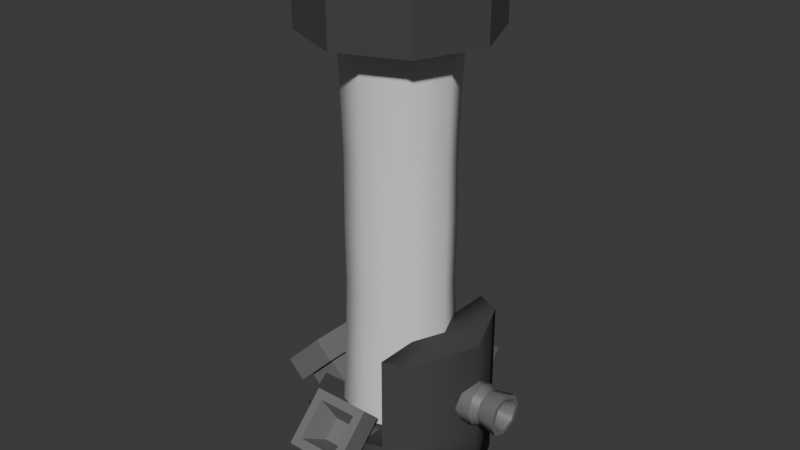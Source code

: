 # Source: MineralBin.blend  (saved by Blender 4.1.23; exported with 4.5.12 LTS)
import bpy
from mathutils import Matrix  # noqa: F401  (used for matrix-valued properties, if any)

bpy.ops.wm.read_factory_settings(use_empty=True)
scene = bpy.context.scene
scene.name = 'Scene'

# ---- collections
col_collection = bpy.data.collections.new('Collection'); scene.collection.children.link(col_collection)

# ---- materials (node trees are filled in below, after node groups)
mat_glass = bpy.data.materials.new('Glass')
mat_glass.use_transparent_shadow = False
mat_base = bpy.data.materials.new('Base')
mat_base.use_transparent_shadow = False
mat_metal = bpy.data.materials.new('Metal')
mat_metal.alpha_threshold = 0.0
mat_metal.use_transparent_shadow = False
mat_metal.roughness = 0.5
mat_metal.line_color = (0.0, 0.0, 0.0, 1.0)

# ---- material node trees
mat_glass.use_nodes = True; mat_glass.node_tree.nodes.clear()
_N = mat_glass.node_tree.nodes; _L = mat_glass.node_tree.links
n0 = _N.new('ShaderNodeBsdfPrincipled'); n0.name = 'Principled BSDF'; n0.location = (10, 300)
n1 = _N.new('ShaderNodeOutputMaterial'); n1.name = 'Material Output'; n1.location = (300, 300)
_L.new(n0.outputs[0], n1.inputs[0])
n1.is_active_output = True
mat_base.use_nodes = True; mat_base.node_tree.nodes.clear()
_N = mat_base.node_tree.nodes; _L = mat_base.node_tree.links
n0 = _N.new('ShaderNodeBsdfPrincipled'); n0.name = 'Principled BSDF'; n0.location = (10, 300)
n0.inputs[0].default_value = (0.05554, 0.05554, 0.05554, 1.0)
n0.inputs[2].default_value = 1.0
n1 = _N.new('ShaderNodeOutputMaterial'); n1.name = 'Material Output'; n1.location = (300, 300)
_L.new(n0.outputs[0], n1.inputs[0])
n1.is_active_output = True
mat_metal.use_nodes = True; mat_metal.node_tree.nodes.clear()
_N = mat_metal.node_tree.nodes; _L = mat_metal.node_tree.links
n0 = _N.new('ShaderNodeOutputMaterial'); n0.name = 'Material Output'; n0.location = (300, 300)
n1 = _N.new('ShaderNodeBsdfPrincipled'); n1.name = 'Principled BSDF'; n1.location = (10, 300)
n1.inputs[0].default_value = (0.1697, 0.1697, 0.1697, 1.0)
n1.inputs[3].default_value = 1.45
_L.new(n1.outputs[0], n0.inputs[0])
n0.is_active_output = True

# ---- world
world_world = bpy.data.worlds.new('World'); scene.world = world_world
world_world.use_nodes = True; world_world.node_tree.nodes.clear()
_N = world_world.node_tree.nodes; _L = world_world.node_tree.links
n0 = _N.new('ShaderNodeOutputWorld'); n0.name = 'World Output'; n0.location = (300, 300)
n1 = _N.new('ShaderNodeBackground'); n1.name = 'Background'; n1.location = (10, 300)
n1.inputs[0].default_value = (0.05088, 0.05088, 0.05088, 1.0)
_L.new(n1.outputs[0], n0.inputs[0])
n0.is_active_output = True
world_world.color = (0.05088, 0.05088, 0.05088)
world_world.use_sun_shadow = False
world_world.sun_shadow_jitter_overblur = 0.0

# ---- meshes
me_cylinder_004 = bpy.data.meshes.new('Cylinder.004')
me_cylinder_004.from_pydata([(-1.303e-12, 0.9998, -0.004726), (-1.303e-12, 0.9998, 5.605), (0.707, 0.707, -0.004726), (0.707, 0.707, 5.605), (0.9998, 0.0, -0.004726), (0.9998, 0.0, 5.605), (0.707, -0.707, -0.004726), (0.707, -0.707, 5.605), (-1.303e-12, -0.9998, -0.004726), (-1.303e-12, -0.9998, 5.605), (-0.707, -0.707, -0.004726), (-0.707, -0.707, 5.605), (-0.9998, 0.0, -0.004726), (-0.9998, 0.0, 5.605), (-0.707, 0.707, -0.004726), (-0.707, 0.707, 5.605), (-4.191e-10, 0.9438, 0.9302), (-1.21e-09, 0.9066, 1.865), (-1.734e-09, 0.9181, 2.8), (-1.21e-09, 0.9066, 3.735), (-4.191e-10, 0.9438, 4.67), (0.6673, 0.6673, 4.67), (0.6411, 0.6411, 3.735), (0.6492, 0.6492, 2.8), (0.6411, 0.6411, 1.865), (0.6673, 0.6673, 0.9302), (0.9438, 0.0, 4.67), (0.9066, 0.0, 3.735), (0.9181, 0.0, 2.8), (0.9066, 0.0, 1.865), (0.9438, 0.0, 0.9302), (0.6673, -0.6673, 4.67), (0.6411, -0.6411, 3.735), (0.6492, -0.6492, 2.8), (0.6411, -0.6411, 1.865), (0.6673, -0.6673, 0.9302), (-4.191e-10, -0.9438, 4.67), (-1.21e-09, -0.9066, 3.735), (-1.734e-09, -0.9181, 2.8), (-1.21e-09, -0.9066, 1.865), (-4.191e-10, -0.9438, 0.9302), (-0.6673, -0.6673, 4.67), (-0.6411, -0.6411, 3.735), (-0.6492, -0.6492, 2.8), (-0.6411, -0.6411, 1.865), (-0.6673, -0.6673, 0.9302), (-0.9438, 0.0, 4.67), (-0.9066, 0.0, 3.735), (-0.9181, 0.0, 2.8), (-0.9066, 0.0, 1.865), (-0.9438, 0.0, 0.9302), (-0.6673, 0.6673, 4.67), (-0.6411, 0.6411, 3.735), (-0.6492, 0.6492, 2.8), (-0.6411, 0.6411, 1.865), (-0.6673, 0.6673, 0.9302)], [], [(20, 1, 3, 21), (21, 3, 5, 26), (26, 5, 7, 31), (31, 7, 9, 36), (36, 9, 11, 41), (41, 11, 13, 46), (3, 1, 15, 13, 11, 9, 7, 5), (46, 13, 15, 51), (51, 15, 1, 20), (0, 2, 4, 6, 8, 10, 12, 14), (14, 55, 16, 0), (55, 54, 17, 16), (54, 53, 18, 17), (53, 52, 19, 18), (52, 51, 20, 19), (12, 50, 55, 14), (50, 49, 54, 55), (49, 48, 53, 54), (48, 47, 52, 53), (47, 46, 51, 52), (10, 45, 50, 12), (45, 44, 49, 50), (44, 43, 48, 49), (43, 42, 47, 48), (42, 41, 46, 47), (8, 40, 45, 10), (40, 39, 44, 45), (39, 38, 43, 44), (38, 37, 42, 43), (37, 36, 41, 42), (6, 35, 40, 8), (35, 34, 39, 40), (34, 33, 38, 39), (33, 32, 37, 38), (32, 31, 36, 37), (4, 30, 35, 6), (30, 29, 34, 35), (29, 28, 33, 34), (28, 27, 32, 33), (27, 26, 31, 32), (2, 25, 30, 4), (25, 24, 29, 30), (24, 23, 28, 29), (23, 22, 27, 28), (22, 21, 26, 27), (0, 16, 25, 2), (16, 17, 24, 25), (17, 18, 23, 24), (18, 19, 22, 23), (19, 20, 21, 22)])
me_cylinder_004.polygons.foreach_set('use_smooth', [True] * 50)
_k = set([(0, 2), (0, 14), (1, 3), (1, 15), (2, 4), (3, 5), (4, 6), (5, 7), (6, 8), (7, 9), (8, 10), (9, 11), (10, 12), (11, 13), (12, 14), (13, 15)])
me_cylinder_004.attributes.new('sharp_edge', 'BOOLEAN', 'EDGE').data.foreach_set('value', [ (min(e.vertices), max(e.vertices)) in _k for e in me_cylinder_004.edges])
_uv = me_cylinder_004.uv_layers.new(name='UVMap')
_uv.uv.foreach_set('vector', [1.0, 0.9167, 1.0, 1.0, 0.875, 1.0, 0.875, 0.9167, 0.875, 0.9167, 0.875, 1.0, 0.75, 1.0, 0.75, 0.9167, 0.75, 0.9167, 0.75, 1.0, 0.625, 1.0, 0.625, 0.9167, 0.625, 0.9167, 0.625, 1.0, 0.5, 1.0, 0.5, 0.9167, 0.5, 0.9167, 0.5, 1.0, 0.375, 1.0, 0.375, 0.9167, 0.375, 0.9167, 0.375, 1.0, 0.25, 1.0, 0.25, 0.9167, 0.4197, 0.4197, 0.25, 0.49, 0.08029, 0.4197, 0.01, 0.25, 0.08029, 0.08029, 0.25, 0.01, 0.4197, 0.08029, 0.49, 0.25, 0.25, 0.9167, 0.25, 1.0, 0.125, 1.0, 0.125, 0.9167, 0.125, 0.9167, 0.125, 1.0, 0.0, 1.0, 0.0, 0.9167, 0.75, 0.49, 0.9197, 0.4197, 0.99, 0.25, 0.9197, 0.08029, 0.75, 0.01, 0.5803, 0.08029, 0.51, 0.25, 0.5803, 0.4197, 0.125, 0.5, 0.125, 0.5833, 0.0, 0.5833, 0.0, 0.5, 0.125, 0.5833, 0.125, 0.6667, 0.0, 0.6667, 0.0, 0.5833, 0.125, 0.6667, 0.125, 0.75, 0.0, 0.75, 0.0, 0.6667, 0.125, 0.75, 0.125, 0.8333, 0.0, 0.8333, 0.0, 0.75, 0.125, 0.8333, 0.125, 0.9167, 0.0, 0.9167, 0.0, 0.8333, 0.25, 0.5, 0.25, 0.5833, 0.125, 0.5833, 0.125, 0.5, 0.25, 0.5833, 0.25, 0.6667, 0.125, 0.6667, 0.125, 0.5833, 0.25, 0.6667, 0.25, 0.75, 0.125, 0.75, 0.125, 0.6667, 0.25, 0.75, 0.25, 0.8333, 0.125, 0.8333, 0.125, 0.75, 0.25, 0.8333, 0.25, 0.9167, 0.125, 0.9167, 0.125, 0.8333, 0.375, 0.5, 0.375, 0.5833, 0.25, 0.5833, 0.25, 0.5, 0.375, 0.5833, 0.375, 0.6667, 0.25, 0.6667, 0.25, 0.5833, 0.375, 0.6667, 0.375, 0.75, 0.25, 0.75, 0.25, 0.6667, 0.375, 0.75, 0.375, 0.8333, 0.25, 0.8333, 0.25, 0.75, 0.375, 0.8333, 0.375, 0.9167, 0.25, 0.9167, 0.25, 0.8333, 0.5, 0.5, 0.5, 0.5833, 0.375, 0.5833, 0.375, 0.5, 0.5, 0.5833, 0.5, 0.6667, 0.375, 0.6667, 0.375, 0.5833, 0.5, 0.6667, 0.5, 0.75, 0.375, 0.75, 0.375, 0.6667, 0.5, 0.75, 0.5, 0.8333, 0.375, 0.8333, 0.375, 0.75, 0.5, 0.8333, 0.5, 0.9167, 0.375, 0.9167, 0.375, 0.8333, 0.625, 0.5, 0.625, 0.5833, 0.5, 0.5833, 0.5, 0.5, 0.625, 0.5833, 0.625, 0.6667, 0.5, 0.6667, 0.5, 0.5833, 0.625, 0.6667, 0.625, 0.75, 0.5, 0.75, 0.5, 0.6667, 0.625, 0.75, 0.625, 0.8333, 0.5, 0.8333, 0.5, 0.75, 0.625, 0.8333, 0.625, 0.9167, 0.5, 0.9167, 0.5, 0.8333, 0.75, 0.5, 0.75, 0.5833, 0.625, 0.5833, 0.625, 0.5, 0.75, 0.5833, 0.75, 0.6667, 0.625, 0.6667, 0.625, 0.5833, 0.75, 0.6667, 0.75, 0.75, 0.625, 0.75, 0.625, 0.6667, 0.75, 0.75, 0.75, 0.8333, 0.625, 0.8333, 0.625, 0.75, 0.75, 0.8333, 0.75, 0.9167, 0.625, 0.9167, 0.625, 0.8333, 0.875, 0.5, 0.875, 0.5833, 0.75, 0.5833, 0.75, 0.5, 0.875, 0.5833, 0.875, 0.6667, 0.75, 0.6667, 0.75, 0.5833, 0.875, 0.6667, 0.875, 0.75, 0.75, 0.75, 0.75, 0.6667, 0.875, 0.75, 0.875, 0.8333, 0.75, 0.8333, 0.75, 0.75, 0.875, 0.8333, 0.875, 0.9167, 0.75, 0.9167, 0.75, 0.8333, 1.0, 0.5, 1.0, 0.5833, 0.875, 0.5833, 0.875, 0.5, 1.0, 0.5833, 1.0, 0.6667, 0.875, 0.6667, 0.875, 0.5833, 1.0, 0.6667, 1.0, 0.75, 0.875, 0.75, 0.875, 0.6667, 1.0, 0.75, 1.0, 0.8333, 0.875, 0.8333, 0.875, 0.75, 1.0, 0.8333, 1.0, 0.9167, 0.875, 0.9167, 0.875, 0.8333])
me_cylinder_004.materials.append(mat_glass)
me_cylinder_004.update()
me_cylinder_004.normals_split_custom_set([tuple(v) for v in zip(*[iter([-3.072e-08, 0.9988, -0.04992, -6.25e-08, 0.9982, -0.05987, 0.7058, 0.7058, -0.05987, 0.7062, 0.7062, -0.04992, 0.7062, 0.7062, -0.04992, 0.7058, 0.7058, -0.05987, 0.9982, -2.083e-08, -0.05987, 0.9988, -2.048e-08, -0.04992, 0.9988, -2.048e-08, -0.04992, 0.9982, -2.083e-08, -0.05987, 0.7058, -0.7058, -0.05987, 0.7062, -0.7062, -0.04992, 0.7062, -0.7062, -0.04992, 0.7058, -0.7058, -0.05987, 8.334e-08, -0.9982, -0.05987, 4.097e-08, -0.9988, -0.04992, 4.097e-08, -0.9988, -0.04992, 8.334e-08, -0.9982, -0.05987, -0.7058, -0.7058, -0.05987, -0.7062, -0.7062, -0.04992, -0.7062, -0.7062, -0.04992, -0.7058, -0.7058, -0.05987, -0.9982, 2.083e-08, -0.05987, -0.9988, 2.048e-08, -0.04992, 8.432e-08, 0.0, 1.0, 8.432e-08, 0.0, 1.0, 8.432e-08, 0.0, 1.0, 8.432e-08, 0.0, 1.0, 8.432e-08, 0.0, 1.0, 8.432e-08, 0.0, 1.0, 8.432e-08, 0.0, 1.0, 8.432e-08, 0.0, 1.0, -0.9988, 2.048e-08, -0.04992, -0.9982, 2.083e-08, -0.05987, -0.7058, 0.7058, -0.05987, -0.7062, 0.7062, -0.04992, -0.7062, 0.7062, -0.04992, -0.7058, 0.7058, -0.05987, -6.25e-08, 0.9982, -0.05987, -3.072e-08, 0.9988, -0.04992, 0.0, 0.0, -1.0, 0.0, 0.0, -1.0, 0.0, 0.0, -1.0, 0.0, 0.0, -1.0, 0.0, 0.0, -1.0, 0.0, 0.0, -1.0, 0.0, 0.0, -1.0, 0.0, 0.0, -1.0, -0.7058, 0.7058, 0.05987, -0.7062, 0.7062, 0.04992, 0.0, 0.9988, 0.04992, 0.0, 0.9982, 0.05987, -0.7062, 0.7062, 0.04992, -0.707, 0.707, 0.01377, 0.0, 0.9999, 0.01377, 0.0, 0.9988, 0.04992, -0.707, 0.707, 0.01377, -0.7071, 0.7071, 3.573e-08, 4.12e-08, 1.0, 6.405e-08, 0.0, 0.9999, 0.01377, -0.7071, 0.7071, 3.573e-08, -0.707, 0.707, -0.01377, -1.021e-08, 0.9999, -0.01377, 4.12e-08, 1.0, 6.405e-08, -0.707, 0.707, -0.01377, -0.7062, 0.7062, -0.04992, -3.072e-08, 0.9988, -0.04992, -1.021e-08, 0.9999, -0.01377, -0.9982, 0.0, 0.05987, -0.9988, 0.0, 0.04992, -0.7062, 0.7062, 0.04992, -0.7058, 0.7058, 0.05987, -0.9988, 0.0, 0.04992, -0.9999, 0.0, 0.01377, -0.707, 0.707, 0.01377, -0.7062, 0.7062, 0.04992, -0.9999, 0.0, 0.01377, -1.0, 0.0, 1.287e-09, -0.7071, 0.7071, 3.573e-08, -0.707, 0.707, 0.01377, -1.0, 0.0, 1.287e-09, -0.9999, 1.021e-08, -0.01377, -0.707, 0.707, -0.01377, -0.7071, 0.7071, 3.573e-08, -0.9999, 1.021e-08, -0.01377, -0.9988, 2.048e-08, -0.04992, -0.7062, 0.7062, -0.04992, -0.707, 0.707, -0.01377, -0.7058, -0.7058, 0.05987, -0.7062, -0.7062, 0.04992, -0.9988, 0.0, 0.04992, -0.9982, 0.0, 0.05987, -0.7062, -0.7062, 0.04992, -0.707, -0.707, 0.01377, -0.9999, 0.0, 0.01377, -0.9988, 0.0, 0.04992, -0.707, -0.707, 0.01377, -0.7071, -0.7071, 3.219e-10, -1.0, 0.0, 1.287e-09, -0.9999, 0.0, 0.01377, -0.7071, -0.7071, 3.219e-10, -0.707, -0.707, -0.01377, -0.9999, 1.021e-08, -0.01377, -1.0, 0.0, 1.287e-09, -0.707, -0.707, -0.01377, -0.7062, -0.7062, -0.04992, -0.9988, 2.048e-08, -0.04992, -0.9999, 1.021e-08, -0.01377, 0.0, -0.9982, 0.05987, 0.0, -0.9988, 0.04992, -0.7062, -0.7062, 0.04992, -0.7058, -0.7058, 0.05987, 0.0, -0.9988, 0.04992, 0.0, -0.9999, 0.01377, -0.707, -0.707, 0.01377, -0.7062, -0.7062, 0.04992, 0.0, -0.9999, 0.01377, -1.03e-08, -1.0, 1.223e-08, -0.7071, -0.7071, 3.219e-10, -0.707, -0.707, 0.01377, -1.03e-08, -1.0, 1.223e-08, -2.041e-08, -0.9999, -0.01377, -0.707, -0.707, -0.01377, -0.7071, -0.7071, 3.219e-10, -2.041e-08, -0.9999, -0.01377, 4.097e-08, -0.9988, -0.04992, -0.7062, -0.7062, -0.04992, -0.707, -0.707, -0.01377, 0.7058, -0.7058, 0.05987, 0.7062, -0.7062, 0.04992, 0.0, -0.9988, 0.04992, 0.0, -0.9982, 0.05987, 0.7062, -0.7062, 0.04992, 0.707, -0.707, 0.01377, 0.0, -0.9999, 0.01377, 0.0, -0.9988, 0.04992, 0.707, -0.707, 0.01377, 0.7071, -0.7071, 1.255e-08, -1.03e-08, -1.0, 1.223e-08, 0.0, -0.9999, 0.01377, 0.7071, -0.7071, 1.255e-08, 0.707, -0.707, -0.01377, -2.041e-08, -0.9999, -0.01377, -1.03e-08, -1.0, 1.223e-08, 0.707, -0.707, -0.01377, 0.7062, -0.7062, -0.04992, 4.097e-08, -0.9988, -0.04992, -2.041e-08, -0.9999, -0.01377, 0.9982, 0.0, 0.05987, 0.9988, 0.0, 0.04992, 0.7062, -0.7062, 0.04992, 0.7058, -0.7058, 0.05987, 0.9988, 0.0, 0.04992, 0.9999, 0.0, 0.01377, 0.707, -0.707, 0.01377, 0.7062, -0.7062, 0.04992, 0.9999, 0.0, 0.01377, 1.0, 0.0, 1.287e-09, 0.7071, -0.7071, 1.255e-08, 0.707, -0.707, 0.01377, 1.0, 0.0, 1.287e-09, 0.9999, -1.021e-08, -0.01377, 0.707, -0.707, -0.01377, 0.7071, -0.7071, 1.255e-08, 0.9999, -1.021e-08, -0.01377, 0.9988, -2.048e-08, -0.04992, 0.7062, -0.7062, -0.04992, 0.707, -0.707, -0.01377, 0.7058, 0.7058, 0.05987, 0.7062, 0.7062, 0.04992, 0.9988, 0.0, 0.04992, 0.9982, 0.0, 0.05987, 0.7062, 0.7062, 0.04992, 0.707, 0.707, 0.01377, 0.9999, 0.0, 0.01377, 0.9988, 0.0, 0.04992, 0.707, 0.707, 0.01377, 0.7071, 0.7071, 2.35e-08, 1.0, 0.0, 1.287e-09, 0.9999, 0.0, 0.01377, 0.7071, 0.7071, 2.35e-08, 0.707, 0.707, -0.01377, 0.9999, -1.021e-08, -0.01377, 1.0, 0.0, 1.287e-09, 0.707, 0.707, -0.01377, 0.7062, 0.7062, -0.04992, 0.9988, -2.048e-08, -0.04992, 0.9999, -1.021e-08, -0.01377, 0.0, 0.9982, 0.05987, 0.0, 0.9988, 0.04992, 0.7062, 0.7062, 0.04992, 0.7058, 0.7058, 0.05987, 0.0, 0.9988, 0.04992, 0.0, 0.9999, 0.01377, 0.707, 0.707, 0.01377, 0.7062, 0.7062, 0.04992, 0.0, 0.9999, 0.01377, 4.12e-08, 1.0, 6.405e-08, 0.7071, 0.7071, 2.35e-08, 0.707, 0.707, 0.01377, 4.12e-08, 1.0, 6.405e-08, -1.021e-08, 0.9999, -0.01377, 0.707, 0.707, -0.01377, 0.7071, 0.7071, 2.35e-08, -1.021e-08, 0.9999, -0.01377, -3.072e-08, 0.9988, -0.04992, 0.7062, 0.7062, -0.04992, 0.707, 0.707, -0.01377])] * 3)])
me_cylinder_005 = bpy.data.meshes.new('Cylinder.005')
me_cylinder_005.from_pydata([(2.235e-09, 1.3, 0.0), (2.235e-09, 1.3, 1.0), (0.9192, 0.9192, 0.0), (0.9192, 0.9192, 1.0), (1.3, 0.0, 0.0), (1.3, 0.0, 1.0), (0.9192, -0.9192, 0.0), (0.9192, -0.9192, 1.0), (2.235e-09, -1.3, 0.0), (2.235e-09, -1.3, 1.0), (-0.9192, -0.9192, 0.0), (-0.9192, -0.9192, 1.0), (-1.3, 0.0, 0.0), (-1.3, 0.0, 1.0), (-0.9192, 0.9192, 0.0), (-0.9192, 0.9192, 1.0), (2.235e-09, 3.66e-05, 1.0), (-0.9192, 5.084e-05, 1.0), (0.56, 1.068, 0.0), (0.56, 1.068, 1.0), (0.56, -1.068, 0.0), (0.56, -1.068, 1.0), (0.56, 3.823e-05, 1.0), (1.3, 0.0, 2.343), (0.9192, 0.9192, 2.343), (0.9192, -0.9192, 2.343), (0.56, -1.068, 2.343), (0.9192, 3.928e-05, 2.343), (0.56, 1.068, 2.343), (0.56, 3.823e-05, 2.343)], [], [(18, 19, 3, 2), (2, 3, 5, 4), (4, 5, 7, 6), (20, 21, 9, 8), (8, 9, 11, 10), (10, 11, 13, 12), (11, 9, 16, 17), (12, 13, 15, 14), (14, 15, 1, 0), (18, 2, 4, 6, 20), (13, 17, 15), (19, 1, 16, 22), (19, 22, 29, 28), (17, 13, 11), (17, 16, 1, 15), (22, 16, 9, 21), (21, 7, 25, 26), (3, 19, 28, 24), (22, 21, 26, 29), (0, 18, 20, 8, 10, 12, 14), (6, 7, 21, 20), (0, 1, 19, 18), (23, 27, 25), (27, 23, 24), (27, 29, 26, 25), (24, 28, 29, 27), (5, 3, 24, 23), (7, 5, 23, 25)])
me_cylinder_005.polygons.foreach_set('use_smooth', [True] * 28)
_k = set([(1, 15), (1, 19), (9, 11), (9, 21), (11, 13), (13, 15), (19, 28), (21, 26), (23, 24), (23, 25), (24, 28), (25, 26)])
me_cylinder_005.attributes.new('sharp_edge', 'BOOLEAN', 'EDGE').data.foreach_set('value', [ (min(e.vertices), max(e.vertices)) in _k for e in me_cylinder_005.edges])
_uv = me_cylinder_005.uv_layers.new(name='UVMap')
_uv.uv.foreach_set('vector', [0.9238, 0.5, 0.9238, 1.0, 0.875, 1.0, 0.875, 0.5, 0.875, 0.5, 0.875, 1.0, 0.75, 1.0, 0.75, 0.5, 0.75, 0.5, 0.75, 1.0, 0.625, 1.0, 0.625, 0.5, 0.5762, 0.5, 0.5762, 1.0, 0.5, 1.0, 0.5, 0.5, 0.5, 0.5, 0.5, 1.0, 0.375, 1.0, 0.375, 0.5, 0.375, 0.5, 0.375, 1.0, 0.25, 1.0, 0.25, 0.5, 0.375, 1.0, 0.5, 1.0, 0.25, 1.0, 0.25, 1.0, 0.25, 0.5, 0.25, 1.0, 0.125, 1.0, 0.125, 0.5, 0.125, 0.5, 0.125, 1.0, 0.0, 1.0, 0.0, 0.5, 0.8534, 0.4472, 0.9197, 0.4197, 0.99, 0.25, 0.9197, 0.08029, 0.8534, 0.05283, 0.25, 1.0, 0.25, 1.0, 0.125, 1.0, 0.5331, 1.0, 0.0, 1.0, 0.25, 1.0, 0.5546, 1.0, 0.5331, 1.0, 0.5546, 1.0, 0.5546, 1.0, 0.5331, 1.0, 0.25, 1.0, 0.25, 1.0, 0.375, 1.0, 0.25, 1.0, 0.25, 1.0, 0.0, 1.0, 0.125, 1.0, 0.5546, 1.0, 0.25, 1.0, 0.5, 1.0, 0.5762, 1.0, 0.5762, 1.0, 0.625, 1.0, 0.625, 1.0, 0.5762, 1.0, 0.875, 1.0, 0.9238, 1.0, 0.9238, 1.0, 0.875, 1.0, 0.5546, 1.0, 0.5762, 1.0, 0.5762, 1.0, 0.5546, 1.0, 0.75, 0.49, 0.8534, 0.4472, 0.8534, 0.05283, 0.75, 0.01, 0.5803, 0.08029, 0.51, 0.25, 0.5803, 0.4197, 0.625, 0.5, 0.625, 1.0, 0.5762, 1.0, 0.5762, 0.5, 1.0, 0.5, 1.0, 1.0, 0.9238, 1.0, 0.9238, 0.5, 0.75, 1.0, 0.75, 1.0, 0.625, 1.0, 0.75, 1.0, 0.75, 1.0, 0.875, 1.0, 0.75, 1.0, 0.5546, 1.0, 0.5762, 1.0, 0.625, 1.0, 0.875, 1.0, 0.5331, 1.0, 0.5546, 1.0, 0.75, 1.0, 0.75, 1.0, 0.875, 1.0, 0.875, 1.0, 0.75, 1.0, 0.625, 1.0, 0.75, 1.0, 0.75, 1.0, 0.625, 1.0])
me_cylinder_005.materials.append(mat_base)
me_cylinder_005.update()
me_cylinder_005.normals_split_custom_set([tuple(v) for v in zip(*[iter([0.2706, 0.6533, -0.7071, 0.3827, 0.9239, 0.0, 0.7071, 0.7071, 0.0, 0.549, 0.549, -0.6303, 0.549, 0.549, -0.6303, 0.7071, 0.7071, 0.0, 1.0, 0.0, 0.0, 0.7764, 0.0, -0.6303, 0.7764, 0.0, -0.6303, 1.0, 0.0, 0.0, 0.7071, -0.7071, 0.0, 0.549, -0.549, -0.6303, 0.2706, -0.6533, -0.7071, 0.3827, -0.9239, 0.0, 2.054e-08, -1.0, 0.0, 1.594e-08, -0.7764, -0.6303, 1.594e-08, -0.7764, -0.6303, 2.054e-08, -1.0, 0.0, -0.7071, -0.7071, 0.0, -0.549, -0.549, -0.6303, -0.549, -0.549, -0.6303, -0.7071, -0.7071, 0.0, -1.0, 0.0, 0.0, -0.7764, 0.0, -0.6303, 4.87e-08, 0.0, 1.0, 2.922e-08, 0.0, 1.0, 2.774e-08, 0.0, 1.0, 1.461e-08, 0.0, 1.0, -0.7764, 0.0, -0.6303, -1.0, 0.0, 0.0, -0.7071, 0.7071, 0.0, -0.549, 0.549, -0.6303, -0.549, 0.549, -0.6303, -0.7071, 0.7071, 0.0, 2.054e-08, 1.0, 0.0, 1.594e-08, 0.7764, -0.6303, 0.2706, 0.6533, -0.7071, 0.549, 0.549, -0.6303, 0.7764, 0.0, -0.6303, 0.549, -0.549, -0.6303, 0.2706, -0.6533, -0.7071, 0.0, 0.0, 1.0, 1.461e-08, 0.0, 1.0, 0.0, 0.0, 1.0, -0.6247, 0.0, 0.7809, 2.626e-08, 0.0, 1.0, 2.774e-08, 0.0, 1.0, -0.7071, 0.0, 0.7071, -0.6247, 0.0, 0.7809, -0.7071, 0.0, 0.7071, -0.7071, 0.0, 0.7071, -0.8, 0.0, 0.6, 1.461e-08, 0.0, 1.0, 0.0, 0.0, 1.0, 4.87e-08, 0.0, 1.0, 1.461e-08, 0.0, 1.0, 2.774e-08, 0.0, 1.0, 2.626e-08, 0.0, 1.0, 0.0, 0.0, 1.0, -0.7071, 0.0, 0.7071, 2.774e-08, 0.0, 1.0, 2.922e-08, 0.0, 1.0, -0.6247, 0.0, 0.7809, 0.3827, -0.9239, 0.0, 0.7071, -0.7071, 0.0, 0.7071, -0.7071, 0.0, 0.3827, -0.9239, 0.0, 0.7071, 0.7071, 0.0, 0.3827, 0.9239, 0.0, 0.3827, 0.9239, 0.0, 0.7071, 0.7071, 0.0, -0.7071, 0.0, 0.7071, -0.6247, 0.0, 0.7809, -0.8, 0.0, 0.6, -0.7071, 0.0, 0.7071, 1.594e-08, 0.7764, -0.6303, 0.2706, 0.6533, -0.7071, 0.2706, -0.6533, -0.7071, 1.594e-08, -0.7764, -0.6303, -0.549, -0.549, -0.6303, -0.7764, 0.0, -0.6303, -0.549, 0.549, -0.6303, 0.549, -0.549, -0.6303, 0.7071, -0.7071, 0.0, 0.3827, -0.9239, 0.0, 0.2706, -0.6533, -0.7071, 1.594e-08, 0.7764, -0.6303, 2.054e-08, 1.0, 0.0, 0.3827, 0.9239, 0.0, 0.2706, 0.6533, -0.7071, 0.0, 0.0, 1.0, -4.984e-08, 0.0, 1.0, 0.0, 0.0, 1.0, -4.984e-08, 0.0, 1.0, 0.0, 0.0, 1.0, -1.661e-07, 0.0, 1.0, -4.984e-08, 0.0, 1.0, -0.7071, 0.0, 0.7071, -0.8, 0.0, 0.6, 0.0, 0.0, 1.0, -1.661e-07, 0.0, 1.0, -0.8, 0.0, 0.6, -0.7071, 0.0, 0.7071, -4.984e-08, 0.0, 1.0, 1.0, 0.0, 0.0, 0.7071, 0.7071, 0.0, 0.7071, 0.7071, 0.0, 1.0, 0.0, 0.0, 0.7071, -0.7071, 0.0, 1.0, 0.0, 0.0, 1.0, 0.0, 0.0, 0.7071, -0.7071, 0.0])] * 3)])
me_cylinder_006 = bpy.data.meshes.new('Cylinder.006')
me_cylinder_006.from_pydata([(2.235e-09, 1.3, 0.0), (2.235e-09, 1.3, 1.0), (0.9192, 0.9192, 0.0), (0.9192, 0.9192, 1.0), (1.3, 0.0, 0.0), (1.3, 0.0, 1.0), (0.9192, -0.9192, 0.0), (0.9192, -0.9192, 1.0), (2.235e-09, -1.3, 0.0), (2.235e-09, -1.3, 1.0), (-0.9192, -0.9192, 0.0), (-0.9192, -0.9192, 1.0), (-1.3, 0.0, 0.0), (-1.3, 0.0, 1.0), (-0.9192, 0.9192, 0.0), (-0.9192, 0.9192, 1.0)], [], [(0, 1, 3, 2), (2, 3, 5, 4), (4, 5, 7, 6), (6, 7, 9, 8), (8, 9, 11, 10), (10, 11, 13, 12), (3, 1, 15, 13, 11, 9, 7, 5), (12, 13, 15, 14), (14, 15, 1, 0), (0, 2, 4, 6, 8, 10, 12, 14)])
_uv = me_cylinder_006.uv_layers.new(name='UVMap')
_uv.uv.foreach_set('vector', [1.0, 0.5, 1.0, 1.0, 0.875, 1.0, 0.875, 0.5, 0.875, 0.5, 0.875, 1.0, 0.75, 1.0, 0.75, 0.5, 0.75, 0.5, 0.75, 1.0, 0.625, 1.0, 0.625, 0.5, 0.625, 0.5, 0.625, 1.0, 0.5, 1.0, 0.5, 0.5, 0.5, 0.5, 0.5, 1.0, 0.375, 1.0, 0.375, 0.5, 0.375, 0.5, 0.375, 1.0, 0.25, 1.0, 0.25, 0.5, 0.4197, 0.4197, 0.25, 0.49, 0.08029, 0.4197, 0.01, 0.25, 0.08029, 0.08029, 0.25, 0.01, 0.4197, 0.08029, 0.49, 0.25, 0.25, 0.5, 0.25, 1.0, 0.125, 1.0, 0.125, 0.5, 0.125, 0.5, 0.125, 1.0, 0.0, 1.0, 0.0, 0.5, 0.75, 0.49, 0.9197, 0.4197, 0.99, 0.25, 0.9197, 0.08029, 0.75, 0.01, 0.5803, 0.08029, 0.51, 0.25, 0.5803, 0.4197])
me_cylinder_006.materials.append(mat_base)
me_cylinder_006.update()
me_cylinder_006.normals_split_custom_set([tuple(v) for v in zip(*[iter([0.3827, 0.9239, 0.0, 0.3827, 0.9239, 0.0, 0.3827, 0.9239, 0.0, 0.3827, 0.9239, 0.0, 0.9239, 0.3827, 0.0, 0.9239, 0.3827, 0.0, 0.9239, 0.3827, 0.0, 0.9239, 0.3827, 0.0, 0.9239, -0.3827, 0.0, 0.9239, -0.3827, 0.0, 0.9239, -0.3827, 0.0, 0.9239, -0.3827, 0.0, 0.3827, -0.9239, 0.0, 0.3827, -0.9239, 0.0, 0.3827, -0.9239, 0.0, 0.3827, -0.9239, 0.0, -0.3827, -0.9239, 0.0, -0.3827, -0.9239, 0.0, -0.3827, -0.9239, 0.0, -0.3827, -0.9239, 0.0, -0.9239, -0.3827, 0.0, -0.9239, -0.3827, 0.0, -0.9239, -0.3827, 0.0, -0.9239, -0.3827, 0.0, 0.0, 0.0, 1.0, 0.0, 0.0, 1.0, 0.0, 0.0, 1.0, 0.0, 0.0, 1.0, 0.0, 0.0, 1.0, 0.0, 0.0, 1.0, 0.0, 0.0, 1.0, 0.0, 0.0, 1.0, -0.9239, 0.3827, 0.0, -0.9239, 0.3827, 0.0, -0.9239, 0.3827, 0.0, -0.9239, 0.3827, 0.0, -0.3827, 0.9239, 0.0, -0.3827, 0.9239, 0.0, -0.3827, 0.9239, 0.0, -0.3827, 0.9239, 0.0, 0.0, 0.0, -1.0, 0.0, 0.0, -1.0, 0.0, 0.0, -1.0, 0.0, 0.0, -1.0, 0.0, 0.0, -1.0, 0.0, 0.0, -1.0, 0.0, 0.0, -1.0, 0.0, 0.0, -1.0])] * 3)])
me_cube_001 = bpy.data.meshes.new('Cube.001')
me_cube_001.from_pydata([(-0.2829, -1.068, 0.4583), (-0.2829, -1.468, 0.8584), (-0.2829, -0.6676, 0.8584), (-0.2829, -1.068, 1.258), (0.2829, -1.068, 0.4583), (0.2829, -1.468, 0.8584), (0.2829, -0.6676, 0.8584), (0.2829, -1.068, 1.258), (-0.2829, -1.72, 1.111), (-0.2829, -1.32, 1.511), (0.2829, -1.32, 1.511), (0.2829, -1.72, 1.111), (-0.4066, -1.555, 0.7708), (-0.4067, -0.9803, 1.346), (0.4067, -0.9803, 1.346), (0.4066, -1.555, 0.7708), (-0.4067, -1.808, 1.024), (-0.4066, -1.233, 1.599), (0.4066, -1.233, 1.599), (0.4067, -1.808, 1.024), (-0.157, -1.38, 0.9484), (-0.157, -1.158, 1.17), (0.157, -1.158, 1.17), (0.157, -1.38, 0.9484)], [], [(0, 1, 3, 2), (2, 3, 7, 6), (6, 7, 5, 4), (4, 5, 1, 0), (2, 6, 4, 0), (3, 1, 12, 13), (8, 11, 23, 20), (9, 10, 18, 17), (11, 8, 16, 19), (5, 7, 14, 15), (13, 12, 16, 17), (12, 15, 19, 16), (14, 13, 17, 18), (15, 14, 18, 19), (1, 5, 15, 12), (7, 3, 13, 14), (10, 11, 19, 18), (8, 9, 17, 16), (22, 21, 20, 23), (10, 9, 21, 22), (11, 10, 22, 23), (9, 8, 20, 21)])
_uv = me_cube_001.uv_layers.new(name='UVMap')
_uv.uv.foreach_set('vector', [0.375, 0.0, 0.625, 0.0, 0.625, 0.25, 0.375, 0.25, 0.375, 0.25, 0.625, 0.25, 0.625, 0.5, 0.375, 0.5, 0.375, 0.5, 0.625, 0.5, 0.625, 0.75, 0.375, 0.75, 0.375, 0.75, 0.625, 0.75, 0.625, 1.0, 0.375, 1.0, 0.125, 0.5, 0.375, 0.5, 0.375, 0.75, 0.125, 0.75, 0.625, 0.25, 0.625, 0.0, 0.625, 0.0, 0.625, 0.25, 0.875, 0.75, 0.625, 0.75, 0.625, 0.75, 0.875, 0.75, 0.875, 0.5, 0.625, 0.5, 0.625, 0.5, 0.875, 0.5, 0.625, 0.75, 0.875, 0.75, 0.875, 0.75, 0.625, 0.75, 0.625, 0.75, 0.625, 0.5, 0.625, 0.5, 0.625, 0.75, 0.625, 0.25, 0.625, 0.0, 0.625, 0.0, 0.625, 0.25, 0.625, 1.0, 0.625, 0.75, 0.625, 0.75, 0.625, 1.0, 0.625, 0.5, 0.625, 0.25, 0.625, 0.25, 0.625, 0.5, 0.625, 0.75, 0.625, 0.5, 0.625, 0.5, 0.625, 0.75, 0.625, 1.0, 0.625, 0.75, 0.625, 0.75, 0.625, 1.0, 0.625, 0.5, 0.625, 0.25, 0.625, 0.25, 0.625, 0.5, 0.625, 0.5, 0.625, 0.75, 0.625, 0.75, 0.625, 0.5, 0.875, 0.75, 0.875, 0.5, 0.875, 0.5, 0.875, 0.75, 0.625, 0.5, 0.875, 0.5, 0.875, 0.75, 0.625, 0.75, 0.625, 0.5, 0.875, 0.5, 0.875, 0.5, 0.625, 0.5, 0.625, 0.75, 0.625, 0.5, 0.625, 0.5, 0.625, 0.75, 0.875, 0.5, 0.875, 0.75, 0.875, 0.75, 0.875, 0.5])
me_cube_001.materials.append(mat_metal)
me_cube_001.update()
me_cube_001.normals_split_custom_set([tuple(v) for v in zip(*[iter([-1.0, 0.0, 0.0, -1.0, 0.0, 0.0, -1.0, 0.0, 0.0, -1.0, 0.0, 0.0, 0.0, 0.7071, 0.7071, 0.0, 0.7071, 0.7071, 0.0, 0.7071, 0.7071, 0.0, 0.7071, 0.7071, 1.0, -2.327e-08, 0.0, 1.0, -2.327e-08, 0.0, 1.0, -2.327e-08, 0.0, 1.0, -2.327e-08, 0.0, 0.0, -0.7071, -0.7071, 0.0, -0.7071, -0.7071, 0.0, -0.7071, -0.7071, 0.0, -0.7071, -0.7071, 0.0, 0.7071, -0.7071, 0.0, 0.7071, -0.7071, 0.0, 0.7071, -0.7071, 0.0, 0.7071, -0.7071, 0.0005052, 0.7072, -0.707, 0.0005052, 0.7072, -0.707, 0.0005052, 0.7072, -0.707, 0.0005052, 0.7072, -0.707, 0.0, 0.4306, 0.9026, 0.0, 0.4306, 0.9026, 0.0, 0.4306, 0.9026, 0.0, 0.4306, 0.9026, 0.0, -0.7078, 0.7064, 0.0, -0.7078, 0.7064, 0.0, -0.7078, 0.7064, 0.0, -0.7078, 0.7064, 0.0, -0.7071, 0.7071, 0.0, -0.7071, 0.7071, 0.0, -0.7071, 0.7071, 0.0, -0.7071, 0.7071, -0.0005052, 0.7072, -0.707, -0.0005052, 0.7072, -0.707, -0.0005052, 0.7072, -0.707, -0.0005052, 0.7072, -0.707, -1.0, 5.131e-08, 2.505e-11, -1.0, 5.131e-08, 2.505e-11, -1.0, 5.131e-08, 2.505e-11, -1.0, 5.131e-08, 2.505e-11, 0.0, -0.7075, -0.7068, 0.0, -0.7075, -0.7068, 0.0, -0.7075, -0.7068, 0.0, -0.7075, -0.7068, 0.0, 0.7075, 0.7067, 0.0, 0.7075, 0.7067, 0.0, 0.7075, 0.7067, 0.0, 0.7075, 0.7067, 1.0, 5.131e-08, 2.505e-11, 1.0, 5.131e-08, 2.505e-11, 1.0, 5.131e-08, 2.505e-11, 1.0, 5.131e-08, 2.505e-11, 0.0, 0.7078, -0.7064, 0.0, 0.7078, -0.7064, 0.0, 0.7078, -0.7064, 0.0, 0.7078, -0.7064, 0.0, 0.7071, -0.7071, 0.0, 0.7071, -0.7071, 0.0, 0.7071, -0.7071, 0.0, 0.7071, -0.7071, -0.0005059, -0.7072, 0.707, -0.0005059, -0.7072, 0.707, -0.0005059, -0.7072, 0.707, -0.0005059, -0.7072, 0.707, 0.0005059, -0.7072, 0.707, 0.0005059, -0.7072, 0.707, 0.0005059, -0.7072, 0.707, 0.0005059, -0.7072, 0.707, 0.0, -0.7071, 0.7071, 0.0, -0.7071, 0.7071, 0.0, -0.7071, 0.7071, 0.0, -0.7071, 0.7071, 0.0, -0.9026, -0.4306, 0.0, -0.9026, -0.4306, 0.0, -0.9026, -0.4306, 0.0, -0.9026, -0.4306, -0.9427, -0.236, 0.236, -0.9427, -0.236, 0.236, -0.9427, -0.236, 0.236, -0.9427, -0.236, 0.236, 0.9427, -0.236, 0.236, 0.9427, -0.236, 0.236, 0.9427, -0.236, 0.236, 0.9427, -0.236, 0.236])] * 3)])
me_cube_002 = bpy.data.meshes.new('Cube.002')
me_cube_002.from_pydata([(0.2829, 1.068, 0.4583), (0.2829, 1.468, 0.8584), (0.2829, 0.6676, 0.8584), (0.2829, 1.068, 1.258), (-0.2829, 1.068, 0.4583), (-0.2829, 1.468, 0.8584), (-0.2829, 0.6676, 0.8584), (-0.2829, 1.068, 1.258), (0.2829, 1.72, 1.111), (0.2829, 1.32, 1.511), (-0.2829, 1.32, 1.511), (-0.2829, 1.72, 1.111), (0.4066, 1.555, 0.7708), (0.4067, 0.9803, 1.346), (-0.4067, 0.9803, 1.346), (-0.4066, 1.555, 0.7708), (0.4067, 1.808, 1.024), (0.4066, 1.233, 1.599), (-0.4066, 1.233, 1.599), (-0.4067, 1.808, 1.024), (0.157, 1.38, 0.9484), (0.157, 1.158, 1.17), (-0.157, 1.158, 1.17), (-0.157, 1.38, 0.9484)], [], [(0, 1, 3, 2), (2, 3, 7, 6), (6, 7, 5, 4), (4, 5, 1, 0), (2, 6, 4, 0), (3, 1, 12, 13), (8, 11, 23, 20), (9, 10, 18, 17), (11, 8, 16, 19), (5, 7, 14, 15), (13, 12, 16, 17), (12, 15, 19, 16), (14, 13, 17, 18), (15, 14, 18, 19), (1, 5, 15, 12), (7, 3, 13, 14), (10, 11, 19, 18), (8, 9, 17, 16), (22, 21, 20, 23), (10, 9, 21, 22), (11, 10, 22, 23), (9, 8, 20, 21)])
_uv = me_cube_002.uv_layers.new(name='UVMap')
_uv.uv.foreach_set('vector', [0.375, 0.0, 0.625, 0.0, 0.625, 0.25, 0.375, 0.25, 0.375, 0.25, 0.625, 0.25, 0.625, 0.5, 0.375, 0.5, 0.375, 0.5, 0.625, 0.5, 0.625, 0.75, 0.375, 0.75, 0.375, 0.75, 0.625, 0.75, 0.625, 1.0, 0.375, 1.0, 0.125, 0.5, 0.375, 0.5, 0.375, 0.75, 0.125, 0.75, 0.625, 0.25, 0.625, 0.0, 0.625, 0.0, 0.625, 0.25, 0.875, 0.75, 0.625, 0.75, 0.625, 0.75, 0.875, 0.75, 0.875, 0.5, 0.625, 0.5, 0.625, 0.5, 0.875, 0.5, 0.625, 0.75, 0.875, 0.75, 0.875, 0.75, 0.625, 0.75, 0.625, 0.75, 0.625, 0.5, 0.625, 0.5, 0.625, 0.75, 0.625, 0.25, 0.625, 0.0, 0.625, 0.0, 0.625, 0.25, 0.625, 1.0, 0.625, 0.75, 0.625, 0.75, 0.625, 1.0, 0.625, 0.5, 0.625, 0.25, 0.625, 0.25, 0.625, 0.5, 0.625, 0.75, 0.625, 0.5, 0.625, 0.5, 0.625, 0.75, 0.625, 1.0, 0.625, 0.75, 0.625, 0.75, 0.625, 1.0, 0.625, 0.5, 0.625, 0.25, 0.625, 0.25, 0.625, 0.5, 0.625, 0.5, 0.625, 0.75, 0.625, 0.75, 0.625, 0.5, 0.875, 0.75, 0.875, 0.5, 0.875, 0.5, 0.875, 0.75, 0.625, 0.5, 0.875, 0.5, 0.875, 0.75, 0.625, 0.75, 0.625, 0.5, 0.875, 0.5, 0.875, 0.5, 0.625, 0.5, 0.625, 0.75, 0.625, 0.5, 0.625, 0.5, 0.625, 0.75, 0.875, 0.5, 0.875, 0.75, 0.875, 0.75, 0.875, 0.5])
me_cube_002.materials.append(mat_metal)
me_cube_002.update()
me_cube_002.normals_split_custom_set([tuple(v) for v in zip(*[iter([1.0, 2.793e-07, 4.439e-14, 1.0, 2.793e-07, 4.439e-14, 1.0, 2.793e-07, 4.439e-14, 1.0, 2.793e-07, 4.439e-14, 2.793e-07, -0.7071, 0.7071, 2.793e-07, -0.7071, 0.7071, 2.793e-07, -0.7071, 0.7071, 2.793e-07, -0.7071, 0.7071, -1.0, -2.793e-07, 0.0, -1.0, -2.793e-07, 0.0, -1.0, -2.793e-07, 0.0, -1.0, -2.793e-07, 0.0, -2.793e-07, 0.7071, -0.7071, -2.793e-07, 0.7071, -0.7071, -2.793e-07, 0.7071, -0.7071, -2.793e-07, 0.7071, -0.7071, 3.103e-07, -0.7071, -0.7071, 3.103e-07, -0.7071, -0.7071, 3.103e-07, -0.7071, -0.7071, 3.103e-07, -0.7071, -0.7071, -0.0005052, -0.7072, -0.707, -0.0005052, -0.7072, -0.707, -0.0005052, -0.7072, -0.707, -0.0005052, -0.7072, -0.707, 1.796e-07, -0.4306, 0.9026, 1.796e-07, -0.4306, 0.9026, 1.796e-07, -0.4306, 0.9026, 1.796e-07, -0.4306, 0.9026, -2.754e-07, 0.7078, 0.7064, -2.754e-07, 0.7078, 0.7064, -2.754e-07, 0.7078, 0.7064, -2.754e-07, 0.7078, 0.7064, -2.84e-07, 0.7071, 0.7071, -2.84e-07, 0.7071, 0.7071, -2.84e-07, 0.7071, 0.7071, -2.84e-07, 0.7071, 0.7071, 0.0005052, -0.7072, -0.707, 0.0005052, -0.7072, -0.707, 0.0005052, -0.7072, -0.707, 0.0005052, -0.7072, -0.707, 1.0, 3.591e-07, -2.092e-08, 1.0, 3.591e-07, -2.092e-08, 1.0, 3.591e-07, -2.092e-08, 1.0, 3.591e-07, -2.092e-08, -2.245e-07, 0.7075, -0.7068, -2.245e-07, 0.7075, -0.7068, -2.245e-07, 0.7075, -0.7068, -2.245e-07, 0.7075, -0.7068, 1.834e-07, -0.7075, 0.7067, 1.834e-07, -0.7075, 0.7067, 1.834e-07, -0.7075, 0.7067, 1.834e-07, -0.7075, 0.7067, -1.0, -4.104e-07, 2.097e-08, -1.0, -4.104e-07, 2.097e-08, -1.0, -4.104e-07, 2.097e-08, -1.0, -4.104e-07, 2.097e-08, 2.039e-07, -0.7078, -0.7064, 2.039e-07, -0.7078, -0.7064, 2.039e-07, -0.7078, -0.7064, 2.039e-07, -0.7078, -0.7064, 2.681e-07, -0.7071, -0.7071, 2.681e-07, -0.7071, -0.7071, 2.681e-07, -0.7071, -0.7071, 2.681e-07, -0.7071, -0.7071, 0.0005059, 0.7072, 0.707, 0.0005059, 0.7072, 0.707, 0.0005059, 0.7072, 0.707, 0.0005059, 0.7072, 0.707, -0.0005059, 0.7072, 0.707, -0.0005059, 0.7072, 0.707, -0.0005059, 0.7072, 0.707, -0.0005059, 0.7072, 0.707, 0.0, 0.7071, 0.7071, 0.0, 0.7071, 0.7071, 0.0, 0.7071, 0.7071, 0.0, 0.7071, 0.7071, -2.694e-07, 0.9026, -0.4306, -2.694e-07, 0.9026, -0.4306, -2.694e-07, 0.9026, -0.4306, -2.694e-07, 0.9026, -0.4306, 0.9427, 0.236, 0.236, 0.9427, 0.236, 0.236, 0.9427, 0.236, 0.236, 0.9427, 0.236, 0.236, -0.9427, 0.236, 0.236, -0.9427, 0.236, 0.236, -0.9427, 0.236, 0.236, -0.9427, 0.236, 0.236])] * 3)])
me_cube_003 = bpy.data.meshes.new('Cube.003')
me_cube_003.from_pydata([(0.2829, 1.068, 0.4583), (0.2829, 1.468, 0.8584), (0.2829, 0.6676, 0.8584), (0.2829, 1.068, 1.258), (-0.2829, 1.068, 0.4583), (-0.2829, 1.468, 0.8584), (-0.2829, 0.6676, 0.8584), (-0.2829, 1.068, 1.258), (0.2829, 1.72, 1.111), (0.2829, 1.32, 1.511), (-0.2829, 1.32, 1.511), (-0.2829, 1.72, 1.111), (0.4066, 1.555, 0.7708), (0.4067, 0.9803, 1.346), (-0.4067, 0.9803, 1.346), (-0.4066, 1.555, 0.7708), (0.4067, 1.808, 1.024), (0.4066, 1.233, 1.599), (-0.4066, 1.233, 1.599), (-0.4067, 1.808, 1.024), (0.157, 1.38, 0.9484), (0.157, 1.158, 1.17), (-0.157, 1.158, 1.17), (-0.157, 1.38, 0.9484)], [], [(0, 1, 3, 2), (2, 3, 7, 6), (6, 7, 5, 4), (4, 5, 1, 0), (2, 6, 4, 0), (3, 1, 12, 13), (8, 11, 23, 20), (9, 10, 18, 17), (11, 8, 16, 19), (5, 7, 14, 15), (13, 12, 16, 17), (12, 15, 19, 16), (14, 13, 17, 18), (15, 14, 18, 19), (1, 5, 15, 12), (7, 3, 13, 14), (10, 11, 19, 18), (8, 9, 17, 16), (22, 21, 20, 23), (10, 9, 21, 22), (11, 10, 22, 23), (9, 8, 20, 21)])
_uv = me_cube_003.uv_layers.new(name='UVMap')
_uv.uv.foreach_set('vector', [0.375, 0.0, 0.625, 0.0, 0.625, 0.25, 0.375, 0.25, 0.375, 0.25, 0.625, 0.25, 0.625, 0.5, 0.375, 0.5, 0.375, 0.5, 0.625, 0.5, 0.625, 0.75, 0.375, 0.75, 0.375, 0.75, 0.625, 0.75, 0.625, 1.0, 0.375, 1.0, 0.125, 0.5, 0.375, 0.5, 0.375, 0.75, 0.125, 0.75, 0.625, 0.25, 0.625, 0.0, 0.625, 0.0, 0.625, 0.25, 0.875, 0.75, 0.625, 0.75, 0.625, 0.75, 0.875, 0.75, 0.875, 0.5, 0.625, 0.5, 0.625, 0.5, 0.875, 0.5, 0.625, 0.75, 0.875, 0.75, 0.875, 0.75, 0.625, 0.75, 0.625, 0.75, 0.625, 0.5, 0.625, 0.5, 0.625, 0.75, 0.625, 0.25, 0.625, 0.0, 0.625, 0.0, 0.625, 0.25, 0.625, 1.0, 0.625, 0.75, 0.625, 0.75, 0.625, 1.0, 0.625, 0.5, 0.625, 0.25, 0.625, 0.25, 0.625, 0.5, 0.625, 0.75, 0.625, 0.5, 0.625, 0.5, 0.625, 0.75, 0.625, 1.0, 0.625, 0.75, 0.625, 0.75, 0.625, 1.0, 0.625, 0.5, 0.625, 0.25, 0.625, 0.25, 0.625, 0.5, 0.625, 0.5, 0.625, 0.75, 0.625, 0.75, 0.625, 0.5, 0.875, 0.75, 0.875, 0.5, 0.875, 0.5, 0.875, 0.75, 0.625, 0.5, 0.875, 0.5, 0.875, 0.75, 0.625, 0.75, 0.625, 0.5, 0.875, 0.5, 0.875, 0.5, 0.625, 0.5, 0.625, 0.75, 0.625, 0.5, 0.625, 0.5, 0.625, 0.75, 0.875, 0.5, 0.875, 0.75, 0.875, 0.75, 0.875, 0.5])
me_cube_003.materials.append(mat_metal)
me_cube_003.update()
me_cube_003.normals_split_custom_set([tuple(v) for v in zip(*[iter([1.0, 2.793e-07, 4.439e-14, 1.0, 2.793e-07, 4.439e-14, 1.0, 2.793e-07, 4.439e-14, 1.0, 2.793e-07, 4.439e-14, 2.793e-07, -0.7071, 0.7071, 2.793e-07, -0.7071, 0.7071, 2.793e-07, -0.7071, 0.7071, 2.793e-07, -0.7071, 0.7071, -1.0, -2.793e-07, 0.0, -1.0, -2.793e-07, 0.0, -1.0, -2.793e-07, 0.0, -1.0, -2.793e-07, 0.0, -2.793e-07, 0.7071, -0.7071, -2.793e-07, 0.7071, -0.7071, -2.793e-07, 0.7071, -0.7071, -2.793e-07, 0.7071, -0.7071, 3.103e-07, -0.7071, -0.7071, 3.103e-07, -0.7071, -0.7071, 3.103e-07, -0.7071, -0.7071, 3.103e-07, -0.7071, -0.7071, -0.0005052, -0.7072, -0.707, -0.0005052, -0.7072, -0.707, -0.0005052, -0.7072, -0.707, -0.0005052, -0.7072, -0.707, 1.796e-07, -0.4306, 0.9026, 1.796e-07, -0.4306, 0.9026, 1.796e-07, -0.4306, 0.9026, 1.796e-07, -0.4306, 0.9026, -2.754e-07, 0.7078, 0.7064, -2.754e-07, 0.7078, 0.7064, -2.754e-07, 0.7078, 0.7064, -2.754e-07, 0.7078, 0.7064, -2.84e-07, 0.7071, 0.7071, -2.84e-07, 0.7071, 0.7071, -2.84e-07, 0.7071, 0.7071, -2.84e-07, 0.7071, 0.7071, 0.0005052, -0.7072, -0.707, 0.0005052, -0.7072, -0.707, 0.0005052, -0.7072, -0.707, 0.0005052, -0.7072, -0.707, 1.0, 3.591e-07, -2.092e-08, 1.0, 3.591e-07, -2.092e-08, 1.0, 3.591e-07, -2.092e-08, 1.0, 3.591e-07, -2.092e-08, -2.245e-07, 0.7075, -0.7068, -2.245e-07, 0.7075, -0.7068, -2.245e-07, 0.7075, -0.7068, -2.245e-07, 0.7075, -0.7068, 1.834e-07, -0.7075, 0.7067, 1.834e-07, -0.7075, 0.7067, 1.834e-07, -0.7075, 0.7067, 1.834e-07, -0.7075, 0.7067, -1.0, -4.104e-07, 2.097e-08, -1.0, -4.104e-07, 2.097e-08, -1.0, -4.104e-07, 2.097e-08, -1.0, -4.104e-07, 2.097e-08, 2.039e-07, -0.7078, -0.7064, 2.039e-07, -0.7078, -0.7064, 2.039e-07, -0.7078, -0.7064, 2.039e-07, -0.7078, -0.7064, 2.681e-07, -0.7071, -0.7071, 2.681e-07, -0.7071, -0.7071, 2.681e-07, -0.7071, -0.7071, 2.681e-07, -0.7071, -0.7071, 0.0005059, 0.7072, 0.707, 0.0005059, 0.7072, 0.707, 0.0005059, 0.7072, 0.707, 0.0005059, 0.7072, 0.707, -0.0005059, 0.7072, 0.707, -0.0005059, 0.7072, 0.707, -0.0005059, 0.7072, 0.707, -0.0005059, 0.7072, 0.707, 0.0, 0.7071, 0.7071, 0.0, 0.7071, 0.7071, 0.0, 0.7071, 0.7071, 0.0, 0.7071, 0.7071, -2.694e-07, 0.9026, -0.4306, -2.694e-07, 0.9026, -0.4306, -2.694e-07, 0.9026, -0.4306, -2.694e-07, 0.9026, -0.4306, 0.9427, 0.236, 0.236, 0.9427, 0.236, 0.236, 0.9427, 0.236, 0.236, 0.9427, 0.236, 0.236, -0.9427, 0.236, 0.236, -0.9427, 0.236, 0.236, -0.9427, 0.236, 0.236, -0.9427, 0.236, 0.236])] * 3)])
me_cylinder_007 = bpy.data.meshes.new('Cylinder.007')
me_cylinder_007.from_pydata([(7.022e-09, 0.3857, -0.04531), (2.77e-08, 0.3031, 1.0), (0.2728, 0.2728, -0.04531), (0.2144, 0.2144, 1.0), (0.3857, 0.0, -0.04531), (0.3031, 0.0, 1.0), (0.2728, -0.2728, -0.04531), (0.2144, -0.2144, 1.0), (7.022e-09, -0.3857, -0.04531), (2.77e-08, -0.3031, 1.0), (-0.2728, -0.2728, -0.04531), (-0.2144, -0.2144, 1.0), (-0.3857, 0.0, -0.04531), (-0.3031, 0.0, 1.0), (-0.2728, 0.2728, -0.04531), (-0.2144, 0.2144, 1.0), (0.2728, 0.2728, 1.0), (2.77e-08, 0.3857, 1.0), (0.3857, 0.0, 1.0), (0.2728, -0.2728, 1.0), (2.77e-08, -0.3857, 1.0), (-0.2728, -0.2728, 1.0), (-0.3857, 0.0, 1.0), (-0.2728, 0.2728, 1.0), (0.1119, 0.1119, 0.6112), (6.202e-08, 0.1583, 0.6112), (0.1583, 1.143e-09, 0.6112), (0.1119, -0.1119, 0.6112), (6.202e-08, -0.1583, 0.6112), (-0.1119, -0.1119, 0.6112), (-0.1583, 1.143e-09, 0.6112), (-0.1119, 0.1119, 0.6112), (2.975e-08, 0.3857, 0.5129), (1.746e-08, 0.3237, 0.6516), (0.2289, 0.2289, 0.6516), (0.2728, 0.2728, 0.5129), (0.3237, 7.696e-10, 0.6516), (0.3857, 0.0, 0.5129), (0.2289, -0.2289, 0.6516), (0.2728, -0.2728, 0.5129), (1.746e-08, -0.3237, 0.6516), (0.0003359, -0.3857, 0.5136), (-0.2289, -0.2289, 0.6516), (-0.2724, -0.2727, 0.5136), (-0.3237, 7.696e-10, 0.6516), (-0.3857, 0.0, 0.5129), (-0.2289, 0.2289, 0.6516), (-0.2728, 0.2728, 0.5129)], [], [(33, 17, 16, 34), (34, 16, 18, 36), (36, 18, 19, 38), (38, 19, 20, 40), (40, 20, 21, 42), (42, 21, 22, 44), (11, 9, 28, 29), (44, 22, 23, 46), (46, 23, 17, 33), (0, 2, 4, 6, 8, 10, 12, 14), (1, 3, 16, 17), (3, 5, 18, 16), (5, 7, 19, 18), (7, 9, 20, 19), (9, 11, 21, 20), (11, 13, 22, 21), (13, 15, 23, 22), (15, 1, 17, 23), (24, 25, 31, 30, 29, 28, 27, 26), (7, 5, 26, 27), (3, 1, 25, 24), (1, 15, 31, 25), (13, 11, 29, 30), (9, 7, 27, 28), (5, 3, 24, 26), (15, 13, 30, 31), (14, 47, 32, 0), (47, 46, 33, 32), (12, 45, 47, 14), (45, 44, 46, 47), (10, 43, 45, 12), (43, 42, 44, 45), (8, 41, 43, 10), (41, 40, 42, 43), (6, 39, 41, 8), (39, 38, 40, 41), (4, 37, 39, 6), (37, 36, 38, 39), (2, 35, 37, 4), (35, 34, 36, 37), (0, 32, 35, 2), (32, 33, 34, 35)])
me_cylinder_007.polygons.foreach_set('use_smooth', [True] * 42)
_k = set([(0, 2), (0, 14), (1, 3), (1, 15), (2, 4), (3, 5), (4, 6), (5, 7), (6, 8), (7, 9), (8, 10), (9, 11), (10, 12), (11, 13), (12, 14), (13, 15), (16, 17), (16, 18), (17, 23), (18, 19), (19, 20), (20, 21), (21, 22), (22, 23), (24, 25), (24, 26), (25, 31), (26, 27), (27, 28), (28, 29), (29, 30), (30, 31), (32, 35), (32, 47), (33, 34), (33, 46), (34, 36), (35, 37), (36, 38), (37, 39), (38, 40), (39, 41), (40, 42), (41, 43), (42, 44), (43, 45), (44, 46), (45, 47)])
me_cylinder_007.attributes.new('sharp_edge', 'BOOLEAN', 'EDGE').data.foreach_set('value', [ (min(e.vertices), max(e.vertices)) in _k for e in me_cylinder_007.edges])
_uv = me_cylinder_007.uv_layers.new(name='UVMap')
_uv.uv.foreach_set('vector', [1.0, 0.8333, 1.0, 1.0, 0.875, 1.0, 0.875, 0.8333, 0.875, 0.8333, 0.875, 1.0, 0.75, 1.0, 0.75, 0.8333, 0.75, 0.8333, 0.75, 1.0, 0.625, 1.0, 0.625, 0.8333, 0.625, 0.8333, 0.625, 1.0, 0.5, 1.0, 0.5, 0.8333, 0.5, 0.8333, 0.5, 1.0, 0.375, 1.0, 0.375, 0.8333, 0.375, 0.8333, 0.375, 1.0, 0.25, 1.0, 0.25, 0.8333, 0.1166, 0.1166, 0.25, 0.06139, 0.25, 0.06139, 0.1166, 0.1166, 0.25, 0.8333, 0.25, 1.0, 0.125, 1.0, 0.125, 0.8333, 0.125, 0.8333, 0.125, 1.0, 0.0, 1.0, 0.0, 0.8333, 0.75, 0.49, 0.9197, 0.4197, 0.99, 0.25, 0.9197, 0.08029, 0.75, 0.01, 0.5803, 0.08029, 0.51, 0.25, 0.5803, 0.4197, 0.25, 0.4386, 0.3834, 0.3834, 0.4197, 0.4197, 0.25, 0.49, 0.3834, 0.3834, 0.4386, 0.25, 0.49, 0.25, 0.4197, 0.4197, 0.4386, 0.25, 0.3834, 0.1166, 0.4197, 0.08029, 0.49, 0.25, 0.3834, 0.1166, 0.25, 0.06139, 0.25, 0.01, 0.4197, 0.08029, 0.25, 0.06139, 0.1166, 0.1166, 0.08029, 0.08029, 0.25, 0.01, 0.1166, 0.1166, 0.06139, 0.25, 0.01, 0.25, 0.08029, 0.08029, 0.06139, 0.25, 0.1166, 0.3834, 0.08029, 0.4197, 0.01, 0.25, 0.1166, 0.3834, 0.25, 0.4386, 0.25, 0.49, 0.08029, 0.4197, 0.3834, 0.3834, 0.25, 0.4386, 0.1166, 0.3834, 0.06139, 0.25, 0.1166, 0.1166, 0.25, 0.06139, 0.3834, 0.1166, 0.4386, 0.25, 0.3834, 0.1166, 0.4386, 0.25, 0.4386, 0.25, 0.3834, 0.1166, 0.3834, 0.3834, 0.25, 0.4386, 0.25, 0.4386, 0.3834, 0.3834, 0.25, 0.4386, 0.1166, 0.3834, 0.1166, 0.3834, 0.25, 0.4386, 0.06139, 0.25, 0.1166, 0.1166, 0.1166, 0.1166, 0.06139, 0.25, 0.25, 0.06139, 0.3834, 0.1166, 0.3834, 0.1166, 0.25, 0.06139, 0.4386, 0.25, 0.3834, 0.3834, 0.3834, 0.3834, 0.4386, 0.25, 0.1166, 0.3834, 0.06139, 0.25, 0.06139, 0.25, 0.1166, 0.3834, 0.125, 0.5, 0.125, 0.6667, 0.0, 0.6667, 0.0, 0.5, 0.125, 0.6667, 0.125, 0.8333, 0.0, 0.8333, 0.0, 0.6667, 0.25, 0.5, 0.25, 0.6667, 0.125, 0.6667, 0.125, 0.5, 0.25, 0.6667, 0.25, 0.8333, 0.125, 0.8333, 0.125, 0.6667, 0.375, 0.5, 0.375, 0.6667, 0.25, 0.6667, 0.25, 0.5, 0.375, 0.6667, 0.375, 0.8333, 0.25, 0.8333, 0.25, 0.6667, 0.5, 0.5, 0.5, 0.6667, 0.375, 0.6667, 0.375, 0.5, 0.5, 0.6667, 0.5, 0.8333, 0.375, 0.8333, 0.375, 0.6667, 0.625, 0.5, 0.625, 0.6667, 0.5, 0.6667, 0.5, 0.5, 0.625, 0.6667, 0.625, 0.8333, 0.5, 0.8333, 0.5, 0.6667, 0.75, 0.5, 0.75, 0.6667, 0.625, 0.6667, 0.625, 0.5, 0.75, 0.6667, 0.75, 0.8333, 0.625, 0.8333, 0.625, 0.6667, 0.875, 0.5, 0.875, 0.6667, 0.75, 0.6667, 0.75, 0.5, 0.875, 0.6667, 0.875, 0.8333, 0.75, 0.8333, 0.75, 0.6667, 1.0, 0.5, 1.0, 0.6667, 0.875, 0.6667, 0.875, 0.5, 1.0, 0.6667, 1.0, 0.8333, 0.875, 0.8333, 0.875, 0.6667])
me_cylinder_007.materials.append(mat_metal)
me_cylinder_007.update()
me_cylinder_007.normals_split_custom_set([tuple(v) for v in zip(*[iter([7.86e-08, 0.9845, -0.1754, 1.712e-07, 0.9845, -0.1754, 0.6961, 0.6961, -0.1754, 0.6961, 0.6961, -0.1754, 0.6961, 0.6961, -0.1754, 0.6961, 0.6961, -0.1754, 0.9845, 0.0, -0.1754, 0.9845, 0.0, -0.1754, 0.9845, 0.0, -0.1754, 0.9845, 0.0, -0.1754, 0.6961, -0.6961, -0.1754, 0.6961, -0.6961, -0.1754, 0.6961, -0.6961, -0.1754, 0.6961, -0.6961, -0.1754, 1.284e-07, -0.9845, -0.1754, 0.0, -0.9845, -0.1754, 0.0, -0.9845, -0.1754, 1.284e-07, -0.9845, -0.1754, -0.6961, -0.6961, -0.1754, -0.6961, -0.6961, -0.1754, -0.6961, -0.6961, -0.1754, -0.6961, -0.6961, -0.1754, -0.9845, 0.0, -0.1754, -0.9845, 0.0, -0.1754, 0.6626, 0.6626, 0.3491, -2.225e-08, 0.9371, 0.3491, -7.501e-08, 0.9371, 0.3491, 0.6626, 0.6626, 0.3491, -0.9845, 0.0, -0.1754, -0.9845, 0.0, -0.1754, -0.6961, 0.6961, -0.1754, -0.6961, 0.6961, -0.1754, -0.6961, 0.6961, -0.1754, -0.6961, 0.6961, -0.1754, 1.712e-07, 0.9845, -0.1754, 7.86e-08, 0.9845, -0.1754, 0.0, 0.0, -1.0, 0.0, 0.0, -1.0, 0.0, 0.0, -1.0, 0.0, 0.0, -1.0, 0.0, 0.0, -1.0, 0.0, 0.0, -1.0, 0.0, 0.0, -1.0, 0.0, 0.0, -1.0, -5.556e-07, 0.0, 1.0, -3.704e-07, -1.813e-07, 1.0, -3.704e-07, -1.813e-07, 1.0, -5.556e-07, 0.0, 1.0, -3.704e-07, -1.813e-07, 1.0, 0.0, 0.0, 1.0, 0.0, 0.0, 1.0, -3.704e-07, -1.813e-07, 1.0, 0.0, 0.0, 1.0, -3.704e-07, 1.813e-07, 1.0, -3.704e-07, 1.813e-07, 1.0, 0.0, 0.0, 1.0, -3.704e-07, 1.813e-07, 1.0, -5.556e-07, 0.0, 1.0, -5.556e-07, 0.0, 1.0, -3.704e-07, 1.813e-07, 1.0, -5.556e-07, 0.0, 1.0, -1.852e-07, -1.813e-07, 1.0, -1.852e-07, -1.813e-07, 1.0, -5.556e-07, 0.0, 1.0, -1.852e-07, -1.813e-07, 1.0, 0.0, 0.0, 1.0, 0.0, 0.0, 1.0, -1.852e-07, -1.813e-07, 1.0, 0.0, 0.0, 1.0, -1.852e-07, 1.813e-07, 1.0, -1.852e-07, 1.813e-07, 1.0, 0.0, 0.0, 1.0, -1.852e-07, 1.813e-07, 1.0, -5.556e-07, 0.0, 1.0, -5.556e-07, 0.0, 1.0, -1.852e-07, 1.813e-07, 1.0, 0.0, 0.0, 1.0, 0.0, 0.0, 1.0, 0.0, 0.0, 1.0, 0.0, 0.0, 1.0, 0.0, 0.0, 1.0, 0.0, 0.0, 1.0, 0.0, 0.0, 1.0, 0.0, 0.0, 1.0, -0.6626, 0.6626, 0.3491, -0.9371, 0.0, 0.3491, -0.9371, 0.0, 0.3491, -0.6626, 0.6626, 0.3491, -0.6626, -0.6626, 0.3491, 6.675e-08, -0.9371, 0.3491, 1.875e-08, -0.9371, 0.3491, -0.6626, -0.6626, 0.3491, 6.675e-08, -0.9371, 0.3491, 0.6626, -0.6626, 0.3491, 0.6626, -0.6626, 0.3491, 1.875e-08, -0.9371, 0.3491, 0.9371, 0.0, 0.3491, 0.6626, 0.6626, 0.3491, 0.6626, 0.6626, 0.3491, 0.9371, 0.0, 0.3491, -2.225e-08, 0.9371, 0.3491, -0.6626, 0.6626, 0.3491, -0.6626, 0.6626, 0.3491, -7.501e-08, 0.9371, 0.3491, -0.9371, 0.0, 0.3491, -0.6626, -0.6626, 0.3491, -0.6626, -0.6626, 0.3491, -0.9371, 0.0, 0.3491, 0.6626, -0.6626, 0.3491, 0.9371, 0.0, 0.3491, 0.9371, 0.0, 0.3491, 0.6626, -0.6626, 0.3491, -0.7071, 0.7071, 3.102e-08, -0.7071, 0.7071, 3.102e-08, 8.214e-08, 1.0, 6.547e-09, 0.0, 1.0, 6.547e-09, -0.6454, 0.6454, 0.4085, -0.6454, 0.6454, 0.4085, -5.532e-08, 0.9128, 0.4085, -5.634e-08, 0.9128, 0.4085, -1.0, -0.0002808, 0.0001608, -1.0, -0.0006066, 0.0001609, -0.7071, 0.7071, 3.102e-08, -0.7071, 0.7071, 3.102e-08, -0.9128, 0.0003315, 0.4085, -0.9128, -3.22e-05, 0.4085, -0.6454, 0.6454, 0.4085, -0.6454, 0.6454, 0.4085, -0.707, -0.7072, 0.0003356, -0.7066, -0.7076, 0.0003356, -1.0, -0.0006066, 0.0001609, -1.0, -0.0002808, 0.0001608, -0.6454, -0.6453, 0.4088, -0.6455, -0.6451, 0.4088, -0.9128, -3.22e-05, 0.4085, -0.9128, 0.0003315, 0.4085, -8.147e-05, -1.0, 0.0001378, -0.0001154, -1.0, 0.0001378, -0.7066, -0.7076, 0.0003356, -0.707, -0.7072, 0.0003356, 0.001135, -0.9123, 0.4095, -0.0001682, -0.9123, 0.4095, -0.6455, -0.6451, 0.4088, -0.6454, -0.6453, 0.4088, 0.7072, -0.7071, -3.714e-05, 0.7069, -0.7073, -3.717e-05, -0.0001154, -1.0, 0.0001378, -8.147e-05, -1.0, 0.0001378, 0.6457, -0.6448, 0.409, 0.6455, -0.645, 0.409, -0.0001682, -0.9123, 0.4095, 0.001135, -0.9123, 0.4095, 1.0, 0.0, -5.423e-08, 1.0, 0.0, -5.423e-08, 0.7069, -0.7073, -3.717e-05, 0.7072, -0.7071, -3.714e-05, 0.9128, 0.0, 0.4085, 0.9128, 0.0, 0.4085, 0.6455, -0.645, 0.409, 0.6457, -0.6448, 0.409, 0.7071, 0.7071, -2.53e-08, 0.7071, 0.7071, -2.53e-08, 1.0, 0.0, -5.423e-08, 1.0, 0.0, -5.423e-08, 0.6454, 0.6454, 0.4085, 0.6454, 0.6454, 0.4085, 0.9128, 0.0, 0.4085, 0.9128, 0.0, 0.4085, 0.0, 1.0, 6.547e-09, 8.214e-08, 1.0, 6.547e-09, 0.7071, 0.7071, -2.53e-08, 0.7071, 0.7071, -2.53e-08, -5.634e-08, 0.9128, 0.4085, -5.532e-08, 0.9128, 0.4085, 0.6454, 0.6454, 0.4085, 0.6454, 0.6454, 0.4085])] * 3)])

# ---- objects
ob_cylinder = bpy.data.objects.new('Cylinder', me_cylinder_004)
ob_cylinder_001 = bpy.data.objects.new('Cylinder.001', me_cylinder_005)
ob_cylinder_002 = bpy.data.objects.new('Cylinder.002', me_cylinder_006)
ob_cube = bpy.data.objects.new('Cube', me_cube_001)
ob_cube_001 = bpy.data.objects.new('Cube.001', me_cube_002)
ob_cube_002 = bpy.data.objects.new('Cube.002', me_cube_003)
ob_cylinder_003 = bpy.data.objects.new('Cylinder.003', me_cylinder_007)

# ---- transforms, parenting, visibility, modifiers, constraints
ob_cylinder.location = (0.0, 0.0, 1.0)
ob_cylinder.scale = (0.8061, 0.8061, 1.0)
ob_cylinder_001.location = (0.0, 0.0, 0.0)
ob_cylinder_002.location = (0.0, 0.0, 6.374)
ob_cube.location = (0.0, 0.0, 0.0)
ob_cube_001.location = (0.0, 0.0, 0.0)
ob_cube_002.location = (0.0, 0.0, 0.0)
ob_cube_002.rotation_euler = (0.0, -0.0, 1.571)
ob_cylinder_003.location = (0.9851, 0.0, 1.479)
ob_cylinder_003.rotation_euler = (-0.0, 1.571, 0.0)
ob_cylinder_003.scale = (0.779, 0.779, 0.779)

# ---- collection membership
col_collection.objects.link(ob_cylinder)
col_collection.objects.link(ob_cylinder_001)
col_collection.objects.link(ob_cylinder_002)
col_collection.objects.link(ob_cube)
col_collection.objects.link(ob_cube_001)
col_collection.objects.link(ob_cube_002)
col_collection.objects.link(ob_cylinder_003)

# ---- scene / render settings (as saved in the file)
scene.frame_start = 1; scene.frame_end = 250; scene.frame_set(1)
scene.render.engine = 'BLENDER_EEVEE_NEXT'
scene.cycles.sampling_pattern = 'TABULATED_SOBOL'
scene.eevee.ray_tracing_options.trace_max_roughness = 0.0
bpy.context.view_layer.update()

# ---- added for rendering (the .blend has no active camera and no usable light): camera, sun
cam_auto = bpy.data.cameras.new('AutoCamera')
cam_auto.lens = 50.0
cam_auto.sensor_width = 36.0
cam_auto.clip_end = 1000.0
ob_auto_camera = bpy.data.objects.new('AutoCamera', cam_auto)
scene.collection.objects.link(ob_auto_camera)
ob_auto_camera.location = (8.26449, -9.94352, 10.3162)
ob_auto_camera.rotation_euler = (1.09748, -7.21219e-08, 0.694738)
scene.camera = ob_auto_camera
light_auto_sun = bpy.data.lights.new('AutoSun', 'SUN')
light_auto_sun.energy = 3.0
light_auto_sun.angle = 0.0523599
ob_auto_sun = bpy.data.objects.new('AutoSun', light_auto_sun)
scene.collection.objects.link(ob_auto_sun)
ob_auto_sun.rotation_euler = (0.872665, 0.174533, 0.523599)
bpy.context.view_layer.update()
